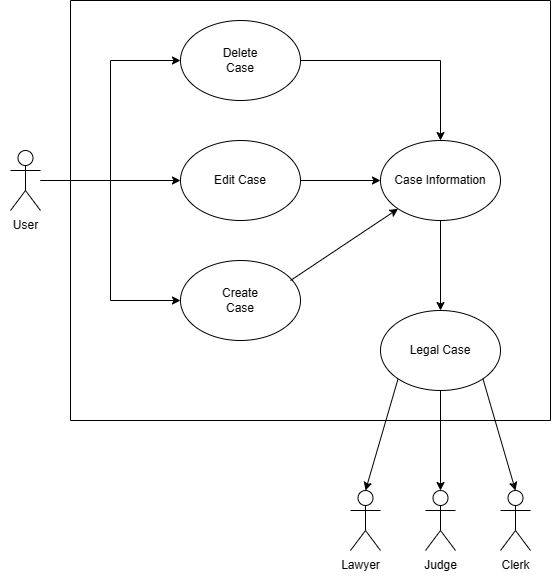

The diagram above was exported from draw.io. Its source (the exported page's mxGraphModel, read from the mxfile embedded in the PNG):
<mxGraphModel dx="1042" dy="569" grid="1" gridSize="10" guides="1" tooltips="1" connect="1" arrows="1" fold="1" page="1" pageScale="1" pageWidth="850" pageHeight="1100" background="none" math="0" shadow="0">
  <root>
    <mxCell id="0" />
    <mxCell id="1" parent="0" />
    <mxCell id="2x_Ht8spYMClAESgcthk-18" style="edgeStyle=orthogonalEdgeStyle;rounded=0;orthogonalLoop=1;jettySize=auto;html=1;entryX=0;entryY=0.5;entryDx=0;entryDy=0;" parent="1" target="2x_Ht8spYMClAESgcthk-9" edge="1">
      <mxGeometry relative="1" as="geometry">
        <mxPoint x="140" y="360" as="sourcePoint" />
        <mxPoint x="280" y="240" as="targetPoint" />
        <Array as="points">
          <mxPoint x="200" y="360" />
          <mxPoint x="200" y="240" />
        </Array>
      </mxGeometry>
    </mxCell>
    <mxCell id="2x_Ht8spYMClAESgcthk-19" style="edgeStyle=orthogonalEdgeStyle;rounded=0;orthogonalLoop=1;jettySize=auto;html=1;entryX=0;entryY=0.5;entryDx=0;entryDy=0;" parent="1" source="2x_Ht8spYMClAESgcthk-7" target="2x_Ht8spYMClAESgcthk-8" edge="1">
      <mxGeometry relative="1" as="geometry" />
    </mxCell>
    <mxCell id="2x_Ht8spYMClAESgcthk-20" style="edgeStyle=orthogonalEdgeStyle;rounded=0;orthogonalLoop=1;jettySize=auto;html=1;entryX=0;entryY=0.5;entryDx=0;entryDy=0;" parent="1" source="2x_Ht8spYMClAESgcthk-7" target="2x_Ht8spYMClAESgcthk-10" edge="1">
      <mxGeometry relative="1" as="geometry">
        <Array as="points">
          <mxPoint x="200" y="360" />
          <mxPoint x="200" y="480" />
        </Array>
      </mxGeometry>
    </mxCell>
    <mxCell id="2x_Ht8spYMClAESgcthk-7" value="Actor" style="shape=umlActor;verticalLabelPosition=bottom;verticalAlign=top;html=1;outlineConnect=0;horizontal=1;textOpacity=0;" parent="1" vertex="1">
      <mxGeometry x="100" y="330" width="30" height="60" as="geometry" />
    </mxCell>
    <mxCell id="2x_Ht8spYMClAESgcthk-21" style="edgeStyle=orthogonalEdgeStyle;rounded=0;orthogonalLoop=1;jettySize=auto;html=1;entryX=0;entryY=0.5;entryDx=0;entryDy=0;" parent="1" source="2x_Ht8spYMClAESgcthk-8" target="2x_Ht8spYMClAESgcthk-11" edge="1">
      <mxGeometry relative="1" as="geometry" />
    </mxCell>
    <mxCell id="2x_Ht8spYMClAESgcthk-8" value="" style="ellipse;whiteSpace=wrap;html=1;" parent="1" vertex="1">
      <mxGeometry x="270" y="320" width="120" height="80" as="geometry" />
    </mxCell>
    <mxCell id="2x_Ht8spYMClAESgcthk-22" style="edgeStyle=orthogonalEdgeStyle;rounded=0;orthogonalLoop=1;jettySize=auto;html=1;entryX=0.5;entryY=0;entryDx=0;entryDy=0;" parent="1" source="2x_Ht8spYMClAESgcthk-9" target="2x_Ht8spYMClAESgcthk-11" edge="1">
      <mxGeometry relative="1" as="geometry" />
    </mxCell>
    <mxCell id="2x_Ht8spYMClAESgcthk-9" value="" style="ellipse;whiteSpace=wrap;html=1;" parent="1" vertex="1">
      <mxGeometry x="270" y="200" width="120" height="80" as="geometry" />
    </mxCell>
    <mxCell id="2x_Ht8spYMClAESgcthk-10" value="" style="ellipse;whiteSpace=wrap;html=1;" parent="1" vertex="1">
      <mxGeometry x="270" y="440" width="120" height="80" as="geometry" />
    </mxCell>
    <mxCell id="2x_Ht8spYMClAESgcthk-25" style="edgeStyle=orthogonalEdgeStyle;rounded=0;orthogonalLoop=1;jettySize=auto;html=1;entryX=0.5;entryY=0;entryDx=0;entryDy=0;" parent="1" source="2x_Ht8spYMClAESgcthk-11" target="2x_Ht8spYMClAESgcthk-12" edge="1">
      <mxGeometry relative="1" as="geometry" />
    </mxCell>
    <mxCell id="2x_Ht8spYMClAESgcthk-11" value="Case Information" style="ellipse;whiteSpace=wrap;html=1;" parent="1" vertex="1">
      <mxGeometry x="470" y="320" width="120" height="80" as="geometry" />
    </mxCell>
    <mxCell id="2x_Ht8spYMClAESgcthk-12" value="Legal Case" style="ellipse;whiteSpace=wrap;html=1;" parent="1" vertex="1">
      <mxGeometry x="470" y="490" width="120" height="80" as="geometry" />
    </mxCell>
    <mxCell id="2x_Ht8spYMClAESgcthk-13" value="Actor" style="shape=umlActor;verticalLabelPosition=bottom;verticalAlign=top;html=1;outlineConnect=0;textOpacity=0;" parent="1" vertex="1">
      <mxGeometry x="515" y="670" width="30" height="60" as="geometry" />
    </mxCell>
    <mxCell id="2x_Ht8spYMClAESgcthk-15" value="Actor" style="shape=umlActor;verticalLabelPosition=bottom;verticalAlign=top;html=1;outlineConnect=0;textOpacity=0;" parent="1" vertex="1">
      <mxGeometry x="590" y="670" width="30" height="60" as="geometry" />
    </mxCell>
    <mxCell id="2x_Ht8spYMClAESgcthk-17" value="Actor" style="shape=umlActor;verticalLabelPosition=bottom;verticalAlign=top;html=1;outlineConnect=0;textOpacity=0;" parent="1" vertex="1">
      <mxGeometry x="440" y="670" width="30" height="60" as="geometry" />
    </mxCell>
    <mxCell id="2x_Ht8spYMClAESgcthk-24" value="" style="endArrow=classic;html=1;rounded=0;entryX=0;entryY=1;entryDx=0;entryDy=0;" parent="1" target="2x_Ht8spYMClAESgcthk-11" edge="1">
      <mxGeometry width="50" height="50" relative="1" as="geometry">
        <mxPoint x="380" y="460" as="sourcePoint" />
        <mxPoint x="490" y="410" as="targetPoint" />
      </mxGeometry>
    </mxCell>
    <mxCell id="2x_Ht8spYMClAESgcthk-26" value="" style="endArrow=classic;html=1;rounded=0;entryX=0.5;entryY=0;entryDx=0;entryDy=0;entryPerimeter=0;exitX=0;exitY=1;exitDx=0;exitDy=0;" parent="1" source="2x_Ht8spYMClAESgcthk-12" target="2x_Ht8spYMClAESgcthk-17" edge="1">
      <mxGeometry width="50" height="50" relative="1" as="geometry">
        <mxPoint x="510" y="580" as="sourcePoint" />
        <mxPoint x="460" y="660" as="targetPoint" />
      </mxGeometry>
    </mxCell>
    <mxCell id="2x_Ht8spYMClAESgcthk-27" value="" style="endArrow=classic;html=1;rounded=0;exitX=1;exitY=1;exitDx=0;exitDy=0;entryX=0.5;entryY=0;entryDx=0;entryDy=0;entryPerimeter=0;" parent="1" source="2x_Ht8spYMClAESgcthk-12" target="2x_Ht8spYMClAESgcthk-15" edge="1">
      <mxGeometry width="50" height="50" relative="1" as="geometry">
        <mxPoint x="648" y="560" as="sourcePoint" />
        <mxPoint x="600" y="648" as="targetPoint" />
      </mxGeometry>
    </mxCell>
    <mxCell id="2x_Ht8spYMClAESgcthk-28" value="" style="endArrow=classic;html=1;rounded=0;exitX=0.5;exitY=1;exitDx=0;exitDy=0;entryX=0.5;entryY=0;entryDx=0;entryDy=0;entryPerimeter=0;" parent="1" source="2x_Ht8spYMClAESgcthk-12" target="2x_Ht8spYMClAESgcthk-13" edge="1">
      <mxGeometry width="50" height="50" relative="1" as="geometry">
        <mxPoint x="528" y="592" as="sourcePoint" />
        <mxPoint x="480" y="680" as="targetPoint" />
      </mxGeometry>
    </mxCell>
    <mxCell id="2x_Ht8spYMClAESgcthk-30" value="Edit Case&lt;span style=&quot;color: rgba(0, 0, 0, 0); font-family: monospace; font-size: 0px; text-align: start; text-wrap: nowrap;&quot;&gt;%3CmxGraphModel%3E%3Croot%3E%3CmxCell%20id%3D%220%22%2F%3E%3CmxCell%20id%3D%221%22%20parent%3D%220%22%2F%3E%3CmxCell%20id%3D%222%22%20value%3D%22Schedule%20Case%22%20style%3D%22text%3Bhtml%3D1%3Balign%3Dcenter%3BverticalAlign%3Dmiddle%3BwhiteSpace%3Dwrap%3Brounded%3D0%3B%22%20vertex%3D%221%22%20parent%3D%221%22%3E%3CmxGeometry%20x%3D%22300%22%20y%3D%22225%22%20width%3D%2260%22%20height%3D%2230%22%20as%3D%22geometry%22%2F%3E%3C%2FmxCell%3E%3C%2Froot%3E%3C%2FmxGraphModel%3E&lt;/span&gt;" style="text;html=1;align=center;verticalAlign=middle;whiteSpace=wrap;rounded=0;" parent="1" vertex="1">
      <mxGeometry x="300" y="345" width="60" height="30" as="geometry" />
    </mxCell>
    <mxCell id="2x_Ht8spYMClAESgcthk-31" value="Create Case" style="text;html=1;align=center;verticalAlign=middle;whiteSpace=wrap;rounded=0;" parent="1" vertex="1">
      <mxGeometry x="300" y="465" width="60" height="30" as="geometry" />
    </mxCell>
    <mxCell id="2x_Ht8spYMClAESgcthk-32" value="Delete Case" style="text;html=1;align=center;verticalAlign=middle;whiteSpace=wrap;rounded=0;" parent="1" vertex="1">
      <mxGeometry x="300" y="225" width="60" height="30" as="geometry" />
    </mxCell>
    <mxCell id="2x_Ht8spYMClAESgcthk-33" value="Lawyer" style="text;html=1;align=center;verticalAlign=middle;resizable=0;points=[];autosize=1;strokeColor=none;fillColor=none;" parent="1" vertex="1">
      <mxGeometry x="420" y="730" width="60" height="30" as="geometry" />
    </mxCell>
    <mxCell id="2x_Ht8spYMClAESgcthk-34" value="Judge" style="text;html=1;align=center;verticalAlign=middle;resizable=0;points=[];autosize=1;strokeColor=none;fillColor=none;" parent="1" vertex="1">
      <mxGeometry x="500" y="730" width="60" height="30" as="geometry" />
    </mxCell>
    <mxCell id="2x_Ht8spYMClAESgcthk-35" value="Clerk" style="text;html=1;align=center;verticalAlign=middle;resizable=0;points=[];autosize=1;strokeColor=none;fillColor=none;" parent="1" vertex="1">
      <mxGeometry x="580" y="730" width="50" height="30" as="geometry" />
    </mxCell>
    <mxCell id="2x_Ht8spYMClAESgcthk-36" value="User" style="text;html=1;align=center;verticalAlign=middle;resizable=0;points=[];autosize=1;strokeColor=none;fillColor=none;" parent="1" vertex="1">
      <mxGeometry x="90" y="390" width="50" height="30" as="geometry" />
    </mxCell>
    <mxCell id="8bAtLC3BwclfXs4xhc0P-2" value="" style="endArrow=none;html=1;rounded=0;" parent="1" edge="1">
      <mxGeometry width="50" height="50" relative="1" as="geometry">
        <mxPoint x="160" y="600" as="sourcePoint" />
        <mxPoint x="160" y="180" as="targetPoint" />
      </mxGeometry>
    </mxCell>
    <mxCell id="8bAtLC3BwclfXs4xhc0P-3" value="" style="endArrow=none;html=1;rounded=0;" parent="1" edge="1">
      <mxGeometry width="50" height="50" relative="1" as="geometry">
        <mxPoint x="640" y="600" as="sourcePoint" />
        <mxPoint x="640" y="180" as="targetPoint" />
      </mxGeometry>
    </mxCell>
    <mxCell id="8bAtLC3BwclfXs4xhc0P-4" value="" style="endArrow=none;html=1;rounded=0;" parent="1" edge="1">
      <mxGeometry width="50" height="50" relative="1" as="geometry">
        <mxPoint x="160" y="180" as="sourcePoint" />
        <mxPoint x="640" y="180" as="targetPoint" />
      </mxGeometry>
    </mxCell>
    <mxCell id="8bAtLC3BwclfXs4xhc0P-5" value="" style="endArrow=none;html=1;rounded=0;" parent="1" edge="1">
      <mxGeometry width="50" height="50" relative="1" as="geometry">
        <mxPoint x="160" y="600" as="sourcePoint" />
        <mxPoint x="640" y="600" as="targetPoint" />
      </mxGeometry>
    </mxCell>
  </root>
</mxGraphModel>